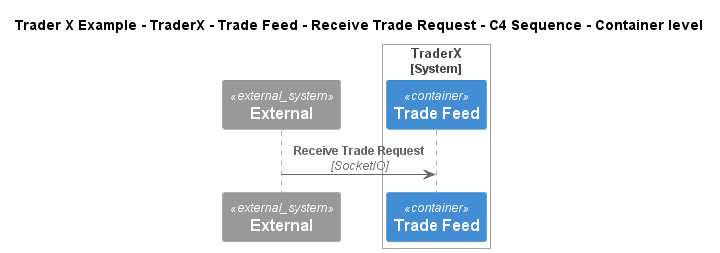

The diagram above was rendered by PlantUML. Its source (embedded in the PNG):
@startuml
!include ..\..\..\..\..\..\..\.c4s\C4_Sequence.puml
SHOW_FOOT_BOXES()

title Trader X Example - TraderX - Trade Feed - Receive Trade Request - C4 Sequence - Container level

System_Ext(C4InterFlow.SoftwareSystems.ExternalSystem, "External", "")

System_Boundary(TraderXExample.SoftwareSystems.TraderX, "TraderX")
    ContainerQueue(TraderXExample.SoftwareSystems.TraderX.Containers.TradeFeed, "Trade Feed", "", "Message bus for streaming updates to trades and positions")
Boundary_End()

Rel(C4InterFlow.SoftwareSystems.ExternalSystem, TraderXExample.SoftwareSystems.TraderX.Containers.TradeFeed, "Receive Trade Request", "SocketIO")


@enduml